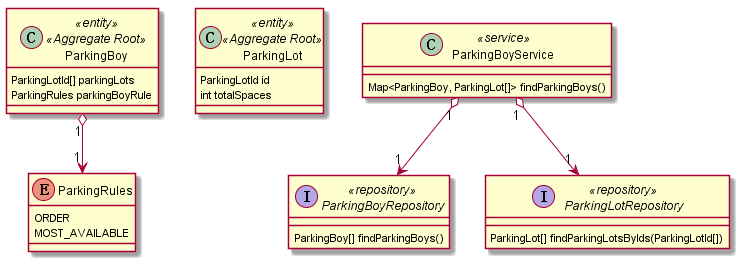

The diagram above was rendered by PlantUML. Its source (embedded in the PNG):
@startuml config context
class ParkingBoy << entity >> << Aggregate Root >> {
  ParkingLotId[] parkingLots
  ParkingRules parkingBoyRule
}

class ParkingLot << entity >> << Aggregate Root >> {
  ParkingLotId id
  int totalSpaces
}

enum ParkingRules {
  ORDER
  MOST_AVAILABLE
}

class ParkingBoyService << service >> {
  Map<ParkingBoy, ParkingLot[]> findParkingBoys()
}

interface ParkingBoyRepository << repository >> {
  ParkingBoy[] findParkingBoys()
}

interface ParkingLotRepository << repository >> {
  ParkingLot[] findParkingLotsByIds(ParkingLotId[])
}

ParkingBoy "1" o--> "1" ParkingRules
ParkingBoyService "1" o--> "1" ParkingBoyRepository
ParkingBoyService "1" o--> "1" ParkingLotRepository
@enduml